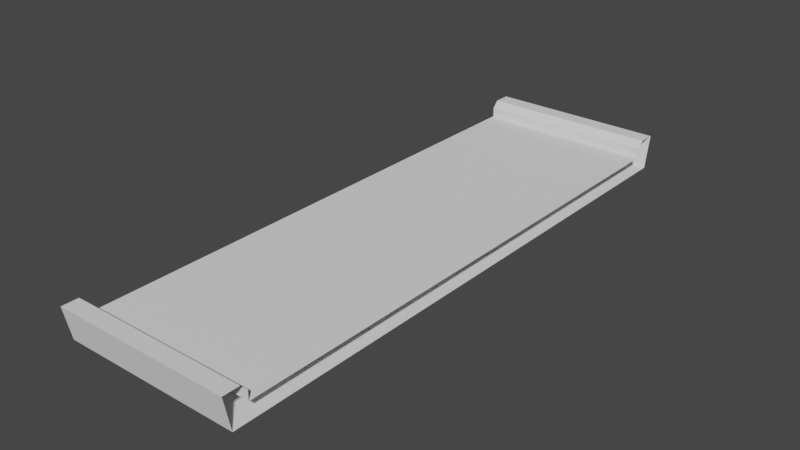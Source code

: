 # Source: WideRoad.blend  (saved by Blender 2.81.16; exported with 4.5.12 LTS)
import bpy
from mathutils import Matrix  # noqa: F401  (used for matrix-valued properties, if any)

bpy.ops.wm.read_factory_settings(use_empty=True)
scene = bpy.context.scene
scene.name = 'Scene'

# ---- collections
col_collection = bpy.data.collections.new('Collection'); scene.collection.children.link(col_collection)

# ---- world
world_world = bpy.data.worlds.new('World'); scene.world = world_world
world_world.use_nodes = True; world_world.node_tree.nodes.clear()
_N = world_world.node_tree.nodes; _L = world_world.node_tree.links
n0 = _N.new('ShaderNodeOutputWorld'); n0.name = 'World Output'; n0.location = (300, 300)
n1 = _N.new('ShaderNodeBackground'); n1.name = 'Background'; n1.location = (10, 300)
n1.inputs[0].default_value = (0.05088, 0.05088, 0.05088, 1.0)
_L.new(n1.outputs[0], n0.inputs[0])
n0.is_active_output = True
world_world.color = (0.05088, 0.05088, 0.05088)
world_world.use_sun_shadow = False
world_world.sun_shadow_jitter_overblur = 0.0

# ---- meshes
me_cube = bpy.data.meshes.new('Cube')
me_cube.from_pydata([(10.0, -30.0, 0.08999), (-10.0, -30.0, 0.08999), (10.0, 30.0, 0.08999), (-10.0, 30.0, 0.08999), (-10.0, -31.83, -1.738), (-10.0, 31.83, -1.738), (10.0, 31.83, -1.738), (10.0, -31.83, -1.738), (-10.0, -32.58, 1.935), (10.0, 32.58, 1.935), (-10.0, 32.58, 1.935), (10.0, -32.58, 1.935), (10.0, -30.72, 1.935), (10.0, -30.0, 1.211), (-10.0, -30.0, 1.211), (-10.0, -30.72, 1.935), (10.0, 30.0, 1.211), (10.0, 30.72, 1.935), (-10.0, 30.72, 1.935), (-10.0, 30.0, 1.211), (8.991, -30.0, 0.08999), (8.044, -30.0, 0.08999), (7.098, -30.0, 0.08999), (6.151, -30.0, 0.08999), (5.205, -30.0, 0.08999), (4.259, -30.0, 0.08999), (3.312, -30.0, 0.08999), (2.366, -30.0, 0.08999), (1.42, -30.0, 0.08999), (0.4732, -30.0, 0.08999), (-0.4732, -30.0, 0.08999), (-1.42, -30.0, 0.08999), (-2.366, -30.0, 0.08999), (-3.312, -30.0, 0.08999), (-4.259, -30.0, 0.08999), (-5.205, -30.0, 0.08999), (-6.151, -30.0, 0.08999), (-7.098, -30.0, 0.08999), (-8.044, -30.0, 0.08999), (-8.991, -30.0, 0.08999), (-8.991, 30.0, 0.08999), (-8.044, 30.0, 0.08999), (-7.098, 30.0, 0.08999), (-6.151, 30.0, 0.08999), (-5.205, 30.0, 0.08999), (-4.259, 30.0, 0.08999), (-3.312, 30.0, 0.08999), (-2.366, 30.0, 0.08999), (-1.42, 30.0, 0.08999), (-0.4732, 30.0, 0.08999), (0.4732, 30.0, 0.08999), (1.42, 30.0, 0.08999), (2.366, 30.0, 0.08999), (3.312, 30.0, 0.08999), (4.259, 30.0, 0.08999), (5.205, 30.0, 0.08999), (6.151, 30.0, 0.08999), (7.098, 30.0, 0.08999), (8.044, 30.0, 0.08999), (8.991, 30.0, 0.08999), (-8.044, -31.83, -1.738), (-8.991, -31.83, -1.738), (8.044, 31.83, -1.738), (8.991, 31.83, -1.738), (-8.991, -32.58, 1.935), (-8.044, -32.58, 1.935), (8.991, 32.58, 1.935), (8.044, 32.58, 1.935), (8.991, -31.83, -1.738), (8.044, -31.83, -1.738), (7.098, -31.83, -1.738), (6.151, -31.83, -1.738), (5.205, -31.83, -1.738), (4.259, -31.83, -1.738), (3.312, -31.83, -1.738), (2.366, -31.83, -1.738), (1.42, -31.83, -1.738), (0.4732, -31.83, -1.738), (-0.4732, -31.83, -1.738), (-1.42, -31.83, -1.738), (-2.366, -31.83, -1.738), (-3.312, -31.83, -1.738), (-4.259, -31.83, -1.738), (-5.205, -31.83, -1.738), (-6.151, -31.83, -1.738), (-7.098, -31.83, -1.738), (-8.991, 31.83, -1.738), (-8.044, 31.83, -1.738), (-7.098, 31.83, -1.738), (-6.151, 31.83, -1.738), (-5.205, 31.83, -1.738), (-4.259, 31.83, -1.738), (-3.312, 31.83, -1.738), (-2.366, 31.83, -1.738), (-1.42, 31.83, -1.738), (-0.4732, 31.83, -1.738), (0.4732, 31.83, -1.738), (1.42, 31.83, -1.738), (2.366, 31.83, -1.738), (3.312, 31.83, -1.738), (4.259, 31.83, -1.738), (5.205, 31.83, -1.738), (6.151, 31.83, -1.738), (7.098, 31.83, -1.738), (8.044, -32.58, 1.935), (8.991, -32.58, 1.935), (6.151, -32.58, 1.935), (7.098, -32.58, 1.935), (4.259, -32.58, 1.935), (5.205, -32.58, 1.935), (2.366, -32.58, 1.935), (3.312, -32.58, 1.935), (0.4732, -32.58, 1.935), (1.42, -32.58, 1.935), (-1.42, -32.58, 1.935), (-0.4732, -32.58, 1.935), (-3.312, -32.58, 1.935), (-2.366, -32.58, 1.935), (-5.205, -32.58, 1.935), (-4.259, -32.58, 1.935), (-7.098, -32.58, 1.935), (-6.151, -32.58, 1.935), (-8.044, 32.58, 1.935), (-8.991, 32.58, 1.935), (-6.151, 32.58, 1.935), (-7.098, 32.58, 1.935), (-4.259, 32.58, 1.935), (-5.205, 32.58, 1.935), (-2.366, 32.58, 1.935), (-3.312, 32.58, 1.935), (-0.4732, 32.58, 1.935), (-1.42, 32.58, 1.935), (1.42, 32.58, 1.935), (0.4732, 32.58, 1.935), (3.312, 32.58, 1.935), (2.366, 32.58, 1.935), (5.205, 32.58, 1.935), (4.259, 32.58, 1.935), (7.098, 32.58, 1.935), (6.151, 32.58, 1.935), (8.991, -30.72, 1.935), (8.044, -30.72, 1.935), (8.044, -30.0, 1.211), (8.991, -30.0, 1.211), (7.098, -30.72, 1.935), (6.151, -30.72, 1.935), (6.151, -30.0, 1.211), (7.098, -30.0, 1.211), (5.205, -30.72, 1.935), (4.259, -30.72, 1.935), (4.259, -30.0, 1.211), (5.205, -30.0, 1.211), (3.312, -30.72, 1.935), (2.366, -30.72, 1.935), (2.366, -30.0, 1.211), (3.312, -30.0, 1.211), (1.42, -30.72, 1.935), (0.4732, -30.72, 1.935), (0.4732, -30.0, 1.211), (1.42, -30.0, 1.211), (-0.4732, -30.72, 1.935), (-1.42, -30.72, 1.935), (-1.42, -30.0, 1.211), (-0.4732, -30.0, 1.211), (-2.366, -30.72, 1.935), (-3.312, -30.72, 1.935), (-3.312, -30.0, 1.211), (-2.366, -30.0, 1.211), (-4.259, -30.72, 1.935), (-5.205, -30.72, 1.935), (-5.205, -30.0, 1.211), (-4.259, -30.0, 1.211), (-6.151, -30.72, 1.935), (-7.098, -30.72, 1.935), (-7.098, -30.0, 1.211), (-6.151, -30.0, 1.211), (-8.991, -30.0, 1.211), (-8.044, -30.0, 1.211), (-8.044, -30.72, 1.935), (-8.991, -30.72, 1.935), (-8.991, 30.72, 1.935), (-8.044, 30.72, 1.935), (-8.044, 30.0, 1.211), (-8.991, 30.0, 1.211), (-7.098, 30.72, 1.935), (-6.151, 30.72, 1.935), (-6.151, 30.0, 1.211), (-7.098, 30.0, 1.211), (-5.205, 30.72, 1.935), (-4.259, 30.72, 1.935), (-4.259, 30.0, 1.211), (-5.205, 30.0, 1.211), (-3.312, 30.72, 1.935), (-2.366, 30.72, 1.935), (-2.366, 30.0, 1.211), (-3.312, 30.0, 1.211), (-1.42, 30.72, 1.935), (-0.4732, 30.72, 1.935), (-0.4732, 30.0, 1.211), (-1.42, 30.0, 1.211), (0.4732, 30.72, 1.935), (1.42, 30.72, 1.935), (1.42, 30.0, 1.211), (0.4732, 30.0, 1.211), (2.366, 30.72, 1.935), (3.312, 30.72, 1.935), (3.312, 30.0, 1.211), (2.366, 30.0, 1.211), (4.259, 30.72, 1.935), (5.205, 30.72, 1.935), (5.205, 30.0, 1.211), (4.259, 30.0, 1.211), (6.151, 30.72, 1.935), (7.098, 30.72, 1.935), (7.098, 30.0, 1.211), (6.151, 30.0, 1.211), (8.991, 30.0, 1.211), (8.044, 30.0, 1.211), (8.044, 30.72, 1.935), (8.991, 30.72, 1.935)], [], [(21, 22, 147, 142), (144, 107, 104, 141), (152, 111, 108, 149), (156, 113, 110, 153), (160, 115, 112, 157), (164, 117, 114, 161), (168, 119, 116, 165), (172, 121, 118, 169), (180, 123, 10, 18), (17, 9, 66, 219), (188, 127, 124, 185), (184, 125, 122, 181), (192, 129, 126, 189), (196, 131, 128, 193), (200, 133, 130, 197), (204, 135, 132, 201), (208, 137, 134, 205), (212, 139, 136, 209), (12, 13, 143, 140), (7, 11, 105, 68), (3, 40, 183, 19), (39, 1, 14, 176), (37, 38, 177, 174), (35, 36, 175, 170), (33, 34, 171, 166), (31, 32, 167, 162), (29, 30, 163, 158), (27, 28, 159, 154), (25, 26, 155, 150), (59, 20, 0, 2), (15, 8, 64, 179), (103, 62, 69, 70), (87, 88, 85, 60), (69, 104, 107, 70), (101, 102, 71, 72), (99, 100, 73, 74), (97, 98, 75, 76), (95, 96, 77, 78), (93, 94, 79, 80), (91, 92, 81, 82), (89, 90, 83, 84), (5, 10, 123, 86), (63, 66, 9, 6), (87, 122, 125, 88), (89, 124, 127, 90), (91, 126, 129, 92), (93, 128, 131, 94), (95, 130, 133, 96), (97, 132, 135, 98), (99, 134, 137, 100), (101, 136, 139, 102), (140, 105, 11, 12), (63, 6, 7, 68), (61, 64, 8, 4), (85, 120, 65, 60), (83, 118, 121, 84), (81, 116, 119, 82), (79, 114, 117, 80), (77, 112, 115, 78), (75, 110, 113, 76), (73, 108, 111, 74), (71, 106, 109, 72), (103, 138, 67, 62), (57, 58, 217, 214), (57, 22, 21, 58), (49, 30, 29, 50), (59, 2, 16, 216), (218, 67, 138, 213), (47, 32, 31, 48), (45, 34, 33, 46), (43, 36, 35, 44), (41, 38, 37, 42), (148, 109, 106, 145), (43, 44, 191, 186), (45, 46, 195, 190), (47, 48, 199, 194), (178, 65, 120, 173), (49, 50, 203, 198), (3, 1, 39, 40), (23, 24, 151, 146), (51, 52, 207, 202), (5, 86, 61, 4), (55, 24, 23, 56), (53, 54, 211, 206), (41, 42, 187, 182), (53, 26, 25, 54), (55, 56, 215, 210), (51, 28, 27, 52), (18, 19, 183, 180), (141, 142, 147, 144), (145, 146, 151, 148), (149, 150, 155, 152), (153, 154, 159, 156), (157, 158, 163, 160), (161, 162, 167, 164), (165, 166, 171, 168), (169, 170, 175, 172), (173, 174, 177, 178), (179, 176, 14, 15), (181, 182, 187, 184), (185, 186, 191, 188), (189, 190, 195, 192), (193, 194, 199, 196), (197, 198, 203, 200), (201, 202, 207, 204), (205, 206, 211, 208), (209, 210, 215, 212), (213, 214, 217, 218), (219, 216, 16, 17), (39, 38, 41, 40), (37, 36, 43, 42), (35, 34, 45, 44), (33, 32, 47, 46), (31, 30, 49, 48), (29, 28, 51, 50), (27, 26, 53, 52), (25, 24, 55, 54), (23, 22, 57, 56), (21, 20, 59, 58), (69, 68, 105, 104), (71, 70, 107, 106), (73, 72, 109, 108), (75, 74, 111, 110), (77, 76, 113, 112), (79, 78, 115, 114), (81, 80, 117, 116), (83, 82, 119, 118), (85, 84, 121, 120), (61, 60, 65, 64), (87, 86, 123, 122), (89, 88, 125, 124), (91, 90, 127, 126), (93, 92, 129, 128), (95, 94, 131, 130), (97, 96, 133, 132), (99, 98, 135, 134), (101, 100, 137, 136), (103, 102, 139, 138), (63, 62, 67, 66), (60, 61, 86, 87), (84, 85, 88, 89), (82, 83, 90, 91), (80, 81, 92, 93), (78, 79, 94, 95), (76, 77, 96, 97), (74, 75, 98, 99), (72, 73, 100, 101), (70, 71, 102, 103), (68, 69, 62, 63), (177, 176, 179, 178), (217, 216, 219, 218), (141, 140, 143, 142), (145, 144, 147, 146), (149, 148, 151, 150), (153, 152, 155, 154), (157, 156, 159, 158), (161, 160, 163, 162), (165, 164, 167, 166), (169, 168, 171, 170), (173, 172, 175, 174), (181, 180, 183, 182), (185, 184, 187, 186), (189, 188, 191, 190), (193, 192, 195, 194), (197, 196, 199, 198), (201, 200, 203, 202), (205, 204, 207, 206), (209, 208, 211, 210), (213, 212, 215, 214), (142, 143, 20, 21), (104, 105, 140, 141), (178, 179, 64, 65), (38, 39, 176, 177), (218, 219, 66, 67), (58, 59, 216, 217), (182, 183, 40, 41), (122, 123, 180, 181), (106, 107, 144, 145), (146, 147, 22, 23), (108, 109, 148, 149), (150, 151, 24, 25), (110, 111, 152, 153), (154, 155, 26, 27), (112, 113, 156, 157), (158, 159, 28, 29), (114, 115, 160, 161), (162, 163, 30, 31), (116, 117, 164, 165), (166, 167, 32, 33), (118, 119, 168, 169), (170, 171, 34, 35), (120, 121, 172, 173), (174, 175, 36, 37), (124, 125, 184, 185), (186, 187, 42, 43), (126, 127, 188, 189), (190, 191, 44, 45), (128, 129, 192, 193), (194, 195, 46, 47), (130, 131, 196, 197), (198, 199, 48, 49), (132, 133, 200, 201), (202, 203, 50, 51), (134, 135, 204, 205), (206, 207, 52, 53), (136, 137, 208, 209), (210, 211, 54, 55), (138, 139, 212, 213), (214, 215, 56, 57), (0, 20, 143, 13)])
_uv = me_cube.uv_layers.new(name='UVMap')
_uv.uv.foreach_set('vector', [0.875, 0.7216, 0.875, 0.7102, 0.875, 0.7102, 0.875, 0.7216, 0.875, 0.7102, 0.875, 0.7102, 0.875, 0.7216, 0.875, 0.7216, 0.875, 0.6648, 0.875, 0.6648, 0.875, 0.6761, 0.875, 0.6761, 0.875, 0.642, 0.875, 0.642, 0.875, 0.6534, 0.875, 0.6534, 0.875, 0.6193, 0.875, 0.6193, 0.875, 0.6307, 0.875, 0.6307, 0.875, 0.5966, 0.875, 0.5966, 0.875, 0.608, 0.875, 0.608, 0.875, 0.5739, 0.875, 0.5739, 0.875, 0.5852, 0.875, 0.5852, 0.875, 0.5511, 0.875, 0.5511, 0.875, 0.5625, 0.875, 0.5625, 0.625, 0.517, 0.625, 0.517, 0.625, 0.5, 0.625, 0.5, 0.625, 0.75, 0.625, 0.75, 0.625, 0.733, 0.625, 0.733, 0.625, 0.5625, 0.625, 0.5625, 0.625, 0.5511, 0.625, 0.5511, 0.625, 0.5398, 0.625, 0.5398, 0.625, 0.5284, 0.625, 0.5284, 0.625, 0.5852, 0.625, 0.5852, 0.625, 0.5739, 0.625, 0.5739, 0.625, 0.608, 0.625, 0.608, 0.625, 0.5966, 0.625, 0.5966, 0.625, 0.6307, 0.625, 0.6307, 0.625, 0.6193, 0.625, 0.6193, 0.625, 0.6534, 0.625, 0.6534, 0.625, 0.642, 0.625, 0.642, 0.625, 0.6761, 0.625, 0.6761, 0.625, 0.6648, 0.625, 0.6648, 0.625, 0.6989, 0.625, 0.6989, 0.625, 0.6875, 0.625, 0.6875, 0.875, 0.75, 0.875, 0.75, 0.875, 0.733, 0.875, 0.733, 0.875, 0.75, 0.875, 0.75, 0.875, 0.733, 0.875, 0.733, 0.625, 0.5, 0.625, 0.517, 0.625, 0.517, 0.625, 0.5, 0.875, 0.517, 0.875, 0.5, 0.875, 0.5, 0.875, 0.517, 0.875, 0.5398, 0.875, 0.5284, 0.875, 0.5284, 0.875, 0.5398, 0.875, 0.5625, 0.875, 0.5511, 0.875, 0.5511, 0.875, 0.5625, 0.875, 0.5852, 0.875, 0.5739, 0.875, 0.5739, 0.875, 0.5852, 0.875, 0.608, 0.875, 0.5966, 0.875, 0.5966, 0.875, 0.608, 0.875, 0.6307, 0.875, 0.6193, 0.875, 0.6193, 0.875, 0.6307, 0.875, 0.6534, 0.875, 0.642, 0.875, 0.642, 0.875, 0.6534, 0.875, 0.6761, 0.875, 0.6648, 0.875, 0.6648, 0.875, 0.6761, 0.625, 0.733, 0.875, 0.733, 0.875, 0.75, 0.625, 0.75, 0.875, 0.5, 0.875, 0.5, 0.875, 0.517, 0.875, 0.517, 0.625, 0.7102, 0.625, 0.7216, 0.875, 0.7216, 0.875, 0.7102, 0.625, 0.5284, 0.625, 0.5398, 0.875, 0.5398, 0.875, 0.5284, 0.875, 0.7216, 0.875, 0.7216, 0.875, 0.7102, 0.875, 0.7102, 0.625, 0.6875, 0.625, 0.6989, 0.875, 0.6989, 0.875, 0.6875, 0.625, 0.6648, 0.625, 0.6761, 0.875, 0.6761, 0.875, 0.6648, 0.625, 0.642, 0.625, 0.6534, 0.875, 0.6534, 0.875, 0.642, 0.625, 0.6193, 0.625, 0.6307, 0.875, 0.6307, 0.875, 0.6193, 0.625, 0.5966, 0.625, 0.608, 0.875, 0.608, 0.875, 0.5966, 0.625, 0.5739, 0.625, 0.5852, 0.875, 0.5852, 0.875, 0.5739, 0.625, 0.5511, 0.625, 0.5625, 0.875, 0.5625, 0.875, 0.5511, 0.625, 0.5, 0.625, 0.5, 0.625, 0.517, 0.625, 0.517, 0.625, 0.733, 0.625, 0.733, 0.625, 0.75, 0.625, 0.75, 0.625, 0.5284, 0.625, 0.5284, 0.625, 0.5398, 0.625, 0.5398, 0.625, 0.5511, 0.625, 0.5511, 0.625, 0.5625, 0.625, 0.5625, 0.625, 0.5739, 0.625, 0.5739, 0.625, 0.5852, 0.625, 0.5852, 0.625, 0.5966, 0.625, 0.5966, 0.625, 0.608, 0.625, 0.608, 0.625, 0.6193, 0.625, 0.6193, 0.625, 0.6307, 0.625, 0.6307, 0.625, 0.642, 0.625, 0.642, 0.625, 0.6534, 0.625, 0.6534, 0.625, 0.6648, 0.625, 0.6648, 0.625, 0.6761, 0.625, 0.6761, 0.625, 0.6875, 0.625, 0.6875, 0.625, 0.6989, 0.625, 0.6989, 0.875, 0.733, 0.875, 0.733, 0.875, 0.75, 0.875, 0.75, 0.625, 0.733, 0.625, 0.75, 0.875, 0.75, 0.875, 0.733, 0.875, 0.517, 0.875, 0.517, 0.875, 0.5, 0.875, 0.5, 0.875, 0.5398, 0.875, 0.5398, 0.875, 0.5284, 0.875, 0.5284, 0.875, 0.5625, 0.875, 0.5625, 0.875, 0.5511, 0.875, 0.5511, 0.875, 0.5852, 0.875, 0.5852, 0.875, 0.5739, 0.875, 0.5739, 0.875, 0.608, 0.875, 0.608, 0.875, 0.5966, 0.875, 0.5966, 0.875, 0.6307, 0.875, 0.6307, 0.875, 0.6193, 0.875, 0.6193, 0.875, 0.6534, 0.875, 0.6534, 0.875, 0.642, 0.875, 0.642, 0.875, 0.6761, 0.875, 0.6761, 0.875, 0.6648, 0.875, 0.6648, 0.875, 0.6989, 0.875, 0.6989, 0.875, 0.6875, 0.875, 0.6875, 0.625, 0.7102, 0.625, 0.7102, 0.625, 0.7216, 0.625, 0.7216, 0.625, 0.7102, 0.625, 0.7216, 0.625, 0.7216, 0.625, 0.7102, 0.625, 0.7102, 0.875, 0.7102, 0.875, 0.7216, 0.625, 0.7216, 0.625, 0.6193, 0.875, 0.6193, 0.875, 0.6307, 0.625, 0.6307, 0.625, 0.733, 0.625, 0.75, 0.625, 0.75, 0.625, 0.733, 0.625, 0.7216, 0.625, 0.7216, 0.625, 0.7102, 0.625, 0.7102, 0.625, 0.5966, 0.875, 0.5966, 0.875, 0.608, 0.625, 0.608, 0.625, 0.5739, 0.875, 0.5739, 0.875, 0.5852, 0.625, 0.5852, 0.625, 0.5511, 0.875, 0.5511, 0.875, 0.5625, 0.625, 0.5625, 0.625, 0.5284, 0.875, 0.5284, 0.875, 0.5398, 0.625, 0.5398, 0.875, 0.6875, 0.875, 0.6875, 0.875, 0.6989, 0.875, 0.6989, 0.625, 0.5511, 0.625, 0.5625, 0.625, 0.5625, 0.625, 0.5511, 0.625, 0.5739, 0.625, 0.5852, 0.625, 0.5852, 0.625, 0.5739, 0.625, 0.5966, 0.625, 0.608, 0.625, 0.608, 0.625, 0.5966, 0.875, 0.5284, 0.875, 0.5284, 0.875, 0.5398, 0.875, 0.5398, 0.625, 0.6193, 0.625, 0.6307, 0.625, 0.6307, 0.625, 0.6193, 0.625, 0.5, 0.875, 0.5, 0.875, 0.517, 0.625, 0.517, 0.875, 0.6989, 0.875, 0.6875, 0.875, 0.6875, 0.875, 0.6989, 0.625, 0.642, 0.625, 0.6534, 0.625, 0.6534, 0.625, 0.642, 0.625, 0.5, 0.625, 0.517, 0.875, 0.517, 0.875, 0.5, 0.625, 0.6875, 0.875, 0.6875, 0.875, 0.6989, 0.625, 0.6989, 0.625, 0.6648, 0.625, 0.6761, 0.625, 0.6761, 0.625, 0.6648, 0.625, 0.5284, 0.625, 0.5398, 0.625, 0.5398, 0.625, 0.5284, 0.625, 0.6648, 0.875, 0.6648, 0.875, 0.6761, 0.625, 0.6761, 0.625, 0.6875, 0.625, 0.6989, 0.625, 0.6989, 0.625, 0.6875, 0.625, 0.642, 0.875, 0.642, 0.875, 0.6534, 0.625, 0.6534, 0.625, 0.5, 0.625, 0.5, 0.625, 0.517, 0.625, 0.517, 0.875, 0.7216, 0.875, 0.7216, 0.875, 0.7102, 0.875, 0.7102, 0.875, 0.6989, 0.875, 0.6989, 0.875, 0.6875, 0.875, 0.6875, 0.875, 0.6761, 0.875, 0.6761, 0.875, 0.6648, 0.875, 0.6648, 0.875, 0.6534, 0.875, 0.6534, 0.875, 0.642, 0.875, 0.642, 0.875, 0.6307, 0.875, 0.6307, 0.875, 0.6193, 0.875, 0.6193, 0.875, 0.608, 0.875, 0.608, 0.875, 0.5966, 0.875, 0.5966, 0.875, 0.5852, 0.875, 0.5852, 0.875, 0.5739, 0.875, 0.5739, 0.875, 0.5625, 0.875, 0.5625, 0.875, 0.5511, 0.875, 0.5511, 0.875, 0.5398, 0.875, 0.5398, 0.875, 0.5284, 0.875, 0.5284, 0.875, 0.517, 0.875, 0.517, 0.875, 0.5, 0.875, 0.5, 0.625, 0.5284, 0.625, 0.5284, 0.625, 0.5398, 0.625, 0.5398, 0.625, 0.5511, 0.625, 0.5511, 0.625, 0.5625, 0.625, 0.5625, 0.625, 0.5739, 0.625, 0.5739, 0.625, 0.5852, 0.625, 0.5852, 0.625, 0.5966, 0.625, 0.5966, 0.625, 0.608, 0.625, 0.608, 0.625, 0.6193, 0.625, 0.6193, 0.625, 0.6307, 0.625, 0.6307, 0.625, 0.642, 0.625, 0.642, 0.625, 0.6534, 0.625, 0.6534, 0.625, 0.6648, 0.625, 0.6648, 0.625, 0.6761, 0.625, 0.6761, 0.625, 0.6875, 0.625, 0.6875, 0.625, 0.6989, 0.625, 0.6989, 0.625, 0.7102, 0.625, 0.7102, 0.625, 0.7216, 0.625, 0.7216, 0.625, 0.733, 0.625, 0.733, 0.625, 0.75, 0.625, 0.75, 0.875, 0.517, 0.875, 0.5284, 0.625, 0.5284, 0.625, 0.517, 0.875, 0.5398, 0.875, 0.5511, 0.625, 0.5511, 0.625, 0.5398, 0.875, 0.5625, 0.875, 0.5739, 0.625, 0.5739, 0.625, 0.5625, 0.875, 0.5852, 0.875, 0.5966, 0.625, 0.5966, 0.625, 0.5852, 0.875, 0.608, 0.875, 0.6193, 0.625, 0.6193, 0.625, 0.608, 0.875, 0.6307, 0.875, 0.642, 0.625, 0.642, 0.625, 0.6307, 0.875, 0.6534, 0.875, 0.6648, 0.625, 0.6648, 0.625, 0.6534, 0.875, 0.6761, 0.875, 0.6875, 0.625, 0.6875, 0.625, 0.6761, 0.875, 0.6989, 0.875, 0.7102, 0.625, 0.7102, 0.625, 0.6989, 0.875, 0.7216, 0.875, 0.733, 0.625, 0.733, 0.625, 0.7216, 0.875, 0.7216, 0.875, 0.733, 0.875, 0.733, 0.875, 0.7216, 0.875, 0.6989, 0.875, 0.7102, 0.875, 0.7102, 0.875, 0.6989, 0.875, 0.6761, 0.875, 0.6875, 0.875, 0.6875, 0.875, 0.6761, 0.875, 0.6534, 0.875, 0.6648, 0.875, 0.6648, 0.875, 0.6534, 0.875, 0.6307, 0.875, 0.642, 0.875, 0.642, 0.875, 0.6307, 0.875, 0.608, 0.875, 0.6193, 0.875, 0.6193, 0.875, 0.608, 0.875, 0.5852, 0.875, 0.5966, 0.875, 0.5966, 0.875, 0.5852, 0.875, 0.5625, 0.875, 0.5739, 0.875, 0.5739, 0.875, 0.5625, 0.875, 0.5398, 0.875, 0.5511, 0.875, 0.5511, 0.875, 0.5398, 0.875, 0.517, 0.875, 0.5284, 0.875, 0.5284, 0.875, 0.517, 0.625, 0.5284, 0.625, 0.517, 0.625, 0.517, 0.625, 0.5284, 0.625, 0.5511, 0.625, 0.5398, 0.625, 0.5398, 0.625, 0.5511, 0.625, 0.5739, 0.625, 0.5625, 0.625, 0.5625, 0.625, 0.5739, 0.625, 0.5966, 0.625, 0.5852, 0.625, 0.5852, 0.625, 0.5966, 0.625, 0.6193, 0.625, 0.608, 0.625, 0.608, 0.625, 0.6193, 0.625, 0.642, 0.625, 0.6307, 0.625, 0.6307, 0.625, 0.642, 0.625, 0.6648, 0.625, 0.6534, 0.625, 0.6534, 0.625, 0.6648, 0.625, 0.6875, 0.625, 0.6761, 0.625, 0.6761, 0.625, 0.6875, 0.625, 0.7102, 0.625, 0.6989, 0.625, 0.6989, 0.625, 0.7102, 0.625, 0.733, 0.625, 0.7216, 0.625, 0.7216, 0.625, 0.733, 0.875, 0.5284, 0.875, 0.517, 0.625, 0.517, 0.625, 0.5284, 0.875, 0.5511, 0.875, 0.5398, 0.625, 0.5398, 0.625, 0.5511, 0.875, 0.5739, 0.875, 0.5625, 0.625, 0.5625, 0.625, 0.5739, 0.875, 0.5966, 0.875, 0.5852, 0.625, 0.5852, 0.625, 0.5966, 0.875, 0.6193, 0.875, 0.608, 0.625, 0.608, 0.625, 0.6193, 0.875, 0.642, 0.875, 0.6307, 0.625, 0.6307, 0.625, 0.642, 0.875, 0.6648, 0.875, 0.6534, 0.625, 0.6534, 0.625, 0.6648, 0.875, 0.6875, 0.875, 0.6761, 0.625, 0.6761, 0.625, 0.6875, 0.875, 0.7102, 0.875, 0.6989, 0.625, 0.6989, 0.625, 0.7102, 0.875, 0.733, 0.875, 0.7216, 0.625, 0.7216, 0.625, 0.733, 0.875, 0.5284, 0.875, 0.517, 0.875, 0.517, 0.875, 0.5284, 0.625, 0.7216, 0.625, 0.733, 0.625, 0.733, 0.625, 0.7216, 0.875, 0.7216, 0.875, 0.733, 0.875, 0.733, 0.875, 0.7216, 0.875, 0.6989, 0.875, 0.7102, 0.875, 0.7102, 0.875, 0.6989, 0.875, 0.6761, 0.875, 0.6875, 0.875, 0.6875, 0.875, 0.6761, 0.875, 0.6534, 0.875, 0.6648, 0.875, 0.6648, 0.875, 0.6534, 0.875, 0.6307, 0.875, 0.642, 0.875, 0.642, 0.875, 0.6307, 0.875, 0.608, 0.875, 0.6193, 0.875, 0.6193, 0.875, 0.608, 0.875, 0.5852, 0.875, 0.5966, 0.875, 0.5966, 0.875, 0.5852, 0.875, 0.5625, 0.875, 0.5739, 0.875, 0.5739, 0.875, 0.5625, 0.875, 0.5398, 0.875, 0.5511, 0.875, 0.5511, 0.875, 0.5398, 0.625, 0.5284, 0.625, 0.517, 0.625, 0.517, 0.625, 0.5284, 0.625, 0.5511, 0.625, 0.5398, 0.625, 0.5398, 0.625, 0.5511, 0.625, 0.5739, 0.625, 0.5625, 0.625, 0.5625, 0.625, 0.5739, 0.625, 0.5966, 0.625, 0.5852, 0.625, 0.5852, 0.625, 0.5966, 0.625, 0.6193, 0.625, 0.608, 0.625, 0.608, 0.625, 0.6193, 0.625, 0.642, 0.625, 0.6307, 0.625, 0.6307, 0.625, 0.642, 0.625, 0.6648, 0.625, 0.6534, 0.625, 0.6534, 0.625, 0.6648, 0.625, 0.6875, 0.625, 0.6761, 0.625, 0.6761, 0.625, 0.6875, 0.625, 0.7102, 0.625, 0.6989, 0.625, 0.6989, 0.625, 0.7102, 0.875, 0.7216, 0.875, 0.733, 0.875, 0.733, 0.875, 0.7216, 0.875, 0.7216, 0.875, 0.733, 0.875, 0.733, 0.875, 0.7216, 0.875, 0.5284, 0.875, 0.517, 0.875, 0.517, 0.875, 0.5284, 0.875, 0.5284, 0.875, 0.517, 0.875, 0.517, 0.875, 0.5284, 0.625, 0.7216, 0.625, 0.733, 0.625, 0.733, 0.625, 0.7216, 0.625, 0.7216, 0.625, 0.733, 0.625, 0.733, 0.625, 0.7216, 0.625, 0.5284, 0.625, 0.517, 0.625, 0.517, 0.625, 0.5284, 0.625, 0.5284, 0.625, 0.517, 0.625, 0.517, 0.625, 0.5284, 0.875, 0.6989, 0.875, 0.7102, 0.875, 0.7102, 0.875, 0.6989, 0.875, 0.6989, 0.875, 0.7102, 0.875, 0.7102, 0.875, 0.6989, 0.875, 0.6761, 0.875, 0.6875, 0.875, 0.6875, 0.875, 0.6761, 0.875, 0.6761, 0.875, 0.6875, 0.875, 0.6875, 0.875, 0.6761, 0.875, 0.6534, 0.875, 0.6648, 0.875, 0.6648, 0.875, 0.6534, 0.875, 0.6534, 0.875, 0.6648, 0.875, 0.6648, 0.875, 0.6534, 0.875, 0.6307, 0.875, 0.642, 0.875, 0.642, 0.875, 0.6307, 0.875, 0.6307, 0.875, 0.642, 0.875, 0.642, 0.875, 0.6307, 0.875, 0.608, 0.875, 0.6193, 0.875, 0.6193, 0.875, 0.608, 0.875, 0.608, 0.875, 0.6193, 0.875, 0.6193, 0.875, 0.608, 0.875, 0.5852, 0.875, 0.5966, 0.875, 0.5966, 0.875, 0.5852, 0.875, 0.5852, 0.875, 0.5966, 0.875, 0.5966, 0.875, 0.5852, 0.875, 0.5625, 0.875, 0.5739, 0.875, 0.5739, 0.875, 0.5625, 0.875, 0.5625, 0.875, 0.5739, 0.875, 0.5739, 0.875, 0.5625, 0.875, 0.5398, 0.875, 0.5511, 0.875, 0.5511, 0.875, 0.5398, 0.875, 0.5398, 0.875, 0.5511, 0.875, 0.5511, 0.875, 0.5398, 0.625, 0.5511, 0.625, 0.5398, 0.625, 0.5398, 0.625, 0.5511, 0.625, 0.5511, 0.625, 0.5398, 0.625, 0.5398, 0.625, 0.5511, 0.625, 0.5739, 0.625, 0.5625, 0.625, 0.5625, 0.625, 0.5739, 0.625, 0.5739, 0.625, 0.5625, 0.625, 0.5625, 0.625, 0.5739, 0.625, 0.5966, 0.625, 0.5852, 0.625, 0.5852, 0.625, 0.5966, 0.625, 0.5966, 0.625, 0.5852, 0.625, 0.5852, 0.625, 0.5966, 0.625, 0.6193, 0.625, 0.608, 0.625, 0.608, 0.625, 0.6193, 0.625, 0.6193, 0.625, 0.608, 0.625, 0.608, 0.625, 0.6193, 0.625, 0.642, 0.625, 0.6307, 0.625, 0.6307, 0.625, 0.642, 0.625, 0.642, 0.625, 0.6307, 0.625, 0.6307, 0.625, 0.642, 0.625, 0.6648, 0.625, 0.6534, 0.625, 0.6534, 0.625, 0.6648, 0.625, 0.6648, 0.625, 0.6534, 0.625, 0.6534, 0.625, 0.6648, 0.625, 0.6875, 0.625, 0.6761, 0.625, 0.6761, 0.625, 0.6875, 0.625, 0.6875, 0.625, 0.6761, 0.625, 0.6761, 0.625, 0.6875, 0.625, 0.7102, 0.625, 0.6989, 0.625, 0.6989, 0.625, 0.7102, 0.625, 0.7102, 0.625, 0.6989, 0.625, 0.6989, 0.625, 0.7102, 0.875, 0.75, 0.875, 0.733, 0.875, 0.733, 0.875, 0.75])
me_cube.use_remesh_fix_poles = True
me_cube.use_remesh_preserve_attributes = False
me_cube.use_mirror_vertex_groups = False
me_cube.update()

# ---- objects
ob_cube = bpy.data.objects.new('Cube', me_cube)

# ---- transforms, parenting, visibility, modifiers, constraints
ob_cube.location = (0.0, 0.0, 0.0)
ob_cube.lineart.crease_threshold = 0.0

# ---- collection membership
col_collection.objects.link(ob_cube)

# ---- scene / render settings (as saved in the file)
scene.frame_start = 1; scene.frame_end = 250; scene.frame_set(1)
scene.render.engine = 'BLENDER_EEVEE_NEXT'
scene.cycles.use_denoising = False
scene.cycles.samples = 128
scene.cycles.sampling_pattern = 'TABULATED_SOBOL'
scene.cycles.use_adaptive_sampling = False
scene.cycles.use_light_tree = False
scene.view_settings.view_transform = 'Filmic'
bpy.context.view_layer.update()

# ---- added for rendering (the .blend has no active camera and no usable light): camera, sun
cam_auto = bpy.data.cameras.new('AutoCamera')
cam_auto.lens = 50.0
cam_auto.sensor_width = 36.0
cam_auto.clip_end = 1108.52
ob_auto_camera = bpy.data.objects.new('AutoCamera', cam_auto)
scene.collection.objects.link(ob_auto_camera)
ob_auto_camera.location = (63.1636, -75.7963, 50.6295)
ob_auto_camera.rotation_euler = (1.09748, -7.21219e-08, 0.694738)
scene.camera = ob_auto_camera
light_auto_sun = bpy.data.lights.new('AutoSun', 'SUN')
light_auto_sun.energy = 3.0
light_auto_sun.angle = 0.0523599
ob_auto_sun = bpy.data.objects.new('AutoSun', light_auto_sun)
scene.collection.objects.link(ob_auto_sun)
ob_auto_sun.rotation_euler = (0.872665, 0.174533, 0.523599)
bpy.context.view_layer.update()

